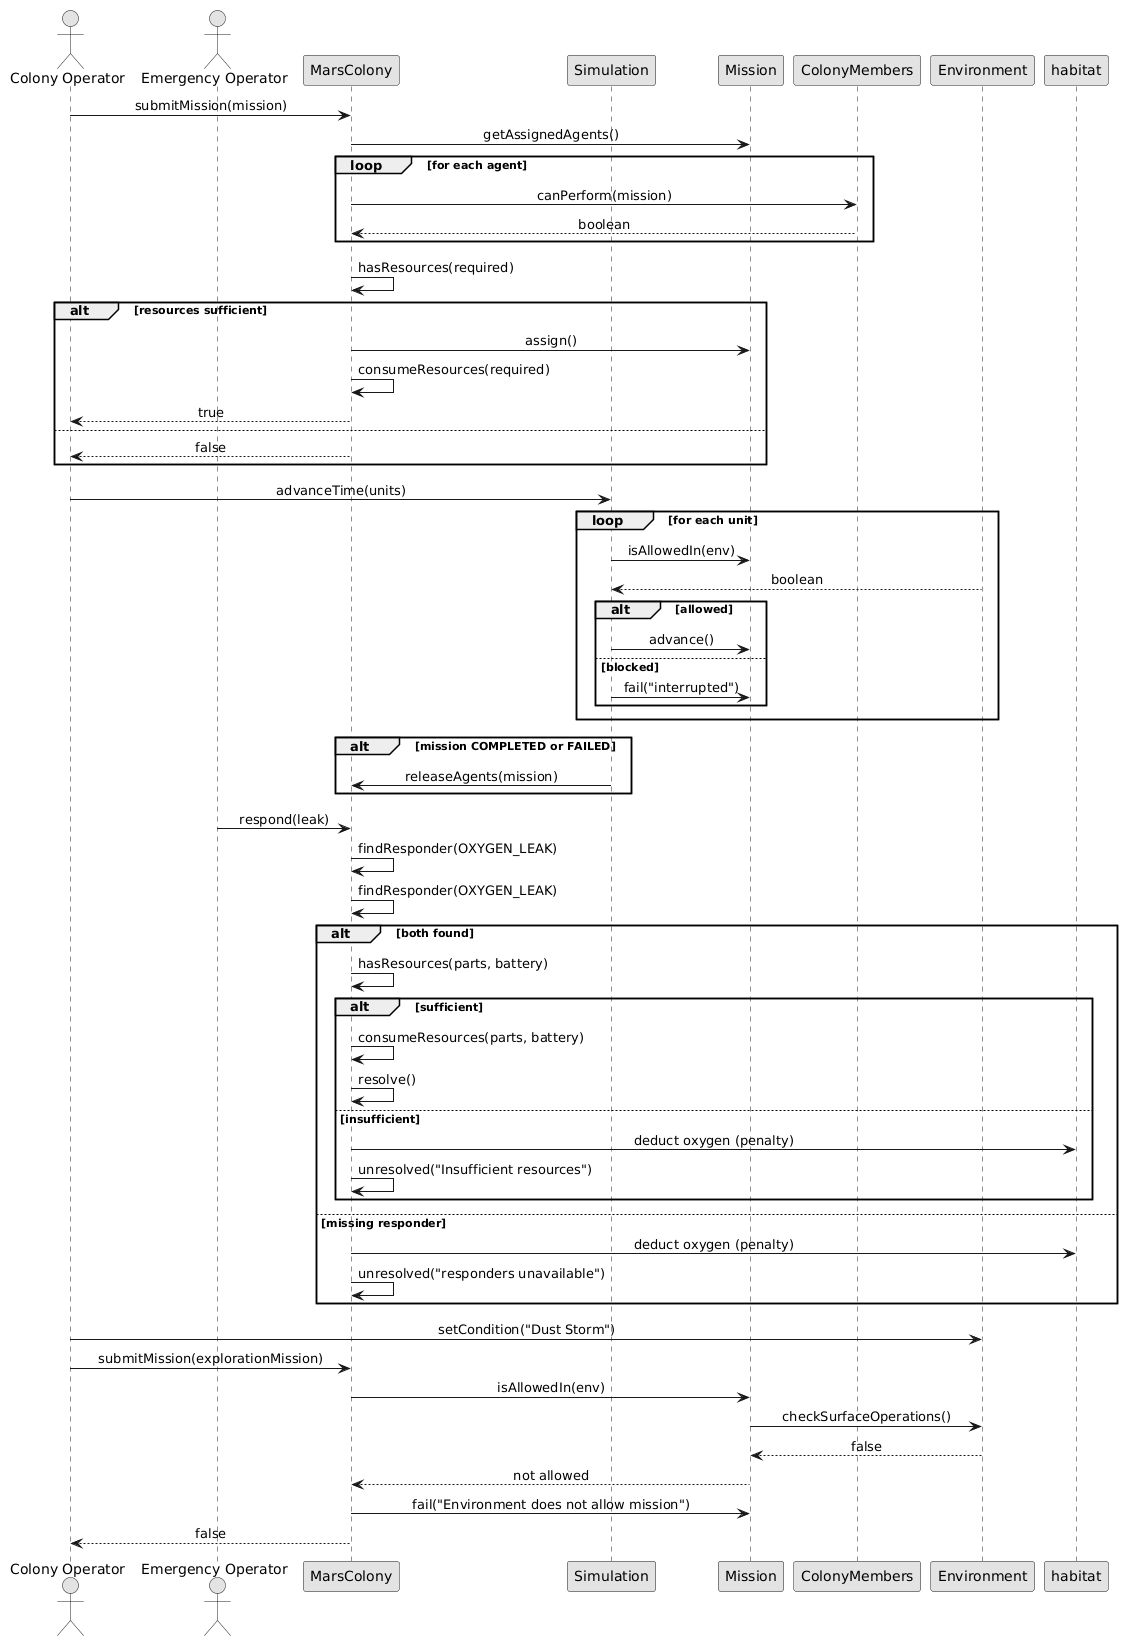

The diagram above was rendered by PlantUML. Its source (embedded in the PNG):
@startuml
skinparam monochrome true
skinparam sequenceMessageAlign center

actor "Colony Operator" as op
actor "Emergency Operator" as eop

participant "MarsColony" as colony
participant "Simulation" as sim
participant "Mission" as mission
participant "ColonyMembers" as agent
participant "Environment" as env

' =========================================================
' 1. Mission Submission & Execution
' =========================================================
op -> colony : submitMission(mission)
colony -> mission : getAssignedAgents()
loop for each agent
  colony -> agent : canPerform(mission)
  agent --> colony : boolean
end
colony -> colony : hasResources(required)
alt resources sufficient
  colony -> mission : assign()
  colony -> colony : consumeResources(required)
  colony --> op : true
else
  colony --> op : false
end

op -> sim : advanceTime(units)
loop for each unit
  sim -> mission : isAllowedIn(env)
  env --> sim : boolean
  alt allowed
    sim -> mission : advance()
  else blocked
    sim -> mission : fail("interrupted")
  end
end
alt mission COMPLETED or FAILED
  sim -> colony : releaseAgents(mission)
end

' =========================================================
' 2. Oxygen Leak Emergency
' =========================================================
eop -> colony : respond(leak)
colony -> colony : findResponder(OXYGEN_LEAK)
colony -> colony : findResponder(OXYGEN_LEAK)
alt both found
  colony -> colony : hasResources(parts, battery)
  alt sufficient
    colony -> colony : consumeResources(parts, battery)
    colony -> colony : resolve()
  else insufficient
    colony -> habitat : deduct oxygen (penalty)
    colony -> colony : unresolved("Insufficient resources")
  end
else missing responder
  colony -> habitat : deduct oxygen (penalty)
  colony -> colony : unresolved("responders unavailable")
end

' =========================================================
' 3. Environmental Restriction (Dust Storm)
' =========================================================
op -> env : setCondition("Dust Storm")
op -> colony : submitMission(explorationMission)
colony -> mission : isAllowedIn(env)
mission -> env : checkSurfaceOperations()
env --> mission : false
mission --> colony : not allowed
colony -> mission : fail("Environment does not allow mission")
colony --> op : false
@enduml